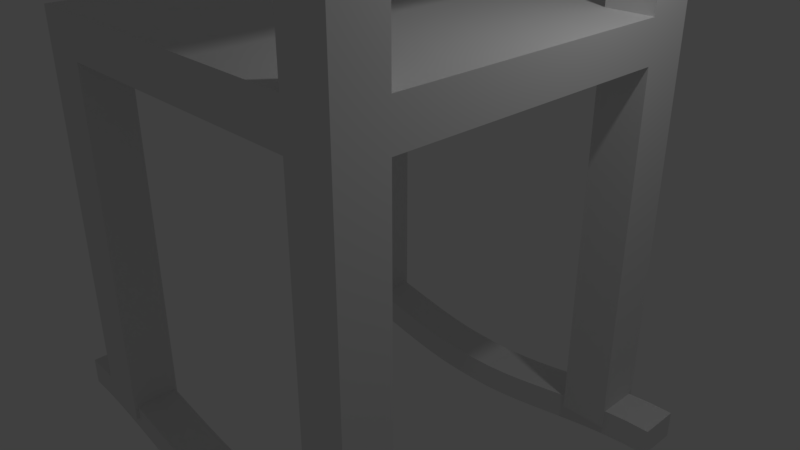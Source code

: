 # Source: skyline_dorm_chair.blend  (saved by Blender 2.79.0; exported with 4.5.12 LTS)
import bpy
from mathutils import Matrix  # noqa: F401  (used for matrix-valued properties, if any)

bpy.ops.wm.read_factory_settings(use_empty=True)
scene = bpy.context.scene
scene.name = 'Scene'

# ---- collections
col_collection_1 = bpy.data.collections.new('Collection 1'); scene.collection.children.link(col_collection_1)
col_collection_5 = bpy.data.collections.new('Collection 5'); scene.collection.children.link(col_collection_5)

# ---- materials (node trees are filled in below, after node groups)
mat_material = bpy.data.materials.new('Material')
mat_material.alpha_threshold = 0.0
mat_material.use_transparent_shadow = False
mat_material.roughness = 0.5
mat_material.line_color = (0.0, 0.0, 0.0, 1.0)

# ---- material node trees

# ---- world
world_world = bpy.data.worlds.new('World'); scene.world = world_world
world_world.color = (0.05088, 0.05088, 0.05088)
world_world.use_sun_shadow = False
world_world.sun_shadow_jitter_overblur = 0.0
world_world.cycles.sampling_method = 'MANUAL'

# ---- cameras
cam_camera = bpy.data.cameras.new('Camera')
cam_camera.clip_end = 100.0
cam_camera.lens = 35.0
cam_camera.sensor_width = 32.0
cam_camera.sensor_height = 18.0
cam_camera.ortho_scale = 7.314
cam_camera.dof.focus_distance = 0.0
cam_camera.dof.aperture_fstop = 128.0

# ---- lights
light_lamp = bpy.data.lights.new('Lamp', 'POINT')
light_lamp.transmission_factor = 0.0
light_lamp.cutoff_distance = 30.0
light_lamp.energy = 100.0
light_lamp.shadow_buffer_clip_start = 1.001
light_lamp.shadow_soft_size = 0.1
light_lamp.shadow_maximum_resolution = 0.006
light_lamp.use_absolute_resolution = True

# ---- meshes
me_cube_004 = bpy.data.meshes.new('Cube.004')
me_cube_004.from_pydata([(-1.0, -1.0, -1.0), (-1.0, -1.0, 1.0), (-1.0, 1.0, -1.0), (-1.0, 1.0, 1.0), (1.0, -1.0, -1.0), (1.0, -1.0, 1.0), (1.0, 1.0, -1.0), (1.0, 1.0, 1.0), (-21.56, 1.013, -8.404), (-21.56, 1.013, -8.015), (-21.56, 1.303, -8.404), (-21.56, 1.303, -8.015), (3.879, 1.013, -8.404), (3.879, 1.013, -8.015), (3.879, 1.303, -8.404), (3.879, 1.303, -8.015), (2.667, 1.303, -8.413), (1.456, 1.303, -8.442), (0.2443, 1.303, -8.485), (-0.9673, 1.303, -8.539), (-2.179, 1.303, -8.598), (-3.39, 1.303, -8.657), (-4.602, 1.303, -8.712), (-5.814, 1.303, -8.757), (-7.025, 1.303, -8.788), (-8.237, 1.303, -8.799), (-9.448, 1.303, -8.799), (-10.66, 1.303, -8.788), (-11.87, 1.303, -8.757), (-13.08, 1.303, -8.712), (-14.29, 1.303, -8.657), (-15.51, 1.303, -8.598), (-16.72, 1.303, -8.539), (-17.93, 1.303, -8.485), (-19.14, 1.303, -8.442), (-20.35, 1.303, -8.413), (-20.35, 1.303, -8.024), (-19.14, 1.303, -8.053), (-17.93, 1.303, -8.096), (-16.72, 1.303, -8.15), (-15.51, 1.303, -8.209), (-14.29, 1.303, -8.268), (-13.08, 1.303, -8.323), (-11.87, 1.303, -8.368), (-10.66, 1.303, -8.399), (-9.448, 1.303, -8.41), (-8.237, 1.303, -8.41), (-7.025, 1.303, -8.399), (-5.814, 1.303, -8.368), (-4.602, 1.303, -8.323), (-3.39, 1.303, -8.268), (-2.179, 1.303, -8.209), (-0.9673, 1.303, -8.15), (0.2443, 1.303, -8.096), (1.456, 1.303, -8.053), (2.667, 1.303, -8.024), (-20.35, 1.013, -8.413), (-19.14, 1.013, -8.442), (-17.93, 1.013, -8.485), (-16.72, 1.013, -8.539), (-15.51, 1.013, -8.598), (-14.29, 1.013, -8.657), (-13.08, 1.013, -8.712), (-11.87, 1.013, -8.757), (-10.66, 1.013, -8.788), (-9.448, 1.013, -8.799), (-8.237, 1.013, -8.799), (-7.025, 1.013, -8.788), (-5.814, 1.013, -8.757), (-4.602, 1.013, -8.712), (-3.39, 1.013, -8.657), (-2.179, 1.013, -8.598), (-0.9673, 1.013, -8.539), (0.2443, 1.013, -8.485), (1.456, 1.013, -8.442), (2.667, 1.013, -8.413), (2.667, 1.013, -8.024), (1.456, 1.013, -8.053), (0.2443, 1.013, -8.096), (-0.9673, 1.013, -8.15), (-2.179, 1.013, -8.209), (-3.39, 1.013, -8.268), (-4.602, 1.013, -8.323), (-5.814, 1.013, -8.368), (-7.025, 1.013, -8.399), (-8.237, 1.013, -8.41), (-9.448, 1.013, -8.41), (-10.66, 1.013, -8.399), (-11.87, 1.013, -8.368), (-13.08, 1.013, -8.323), (-14.29, 1.013, -8.268), (-15.51, 1.013, -8.209), (-16.72, 1.013, -8.15), (-17.93, 1.013, -8.096), (-19.14, 1.013, -8.053), (-20.35, 1.013, -8.024), (-21.56, -1.304, -8.383), (-21.56, -1.304, -7.994), (-21.56, -1.006, -8.383), (-21.56, -1.006, -7.994), (3.879, -1.304, -8.383), (3.879, -1.304, -7.994), (3.879, -1.006, -8.383), (3.879, -1.006, -7.994), (2.667, -1.006, -8.392), (1.456, -1.006, -8.421), (0.2443, -1.006, -8.465), (-0.9673, -1.006, -8.519), (-2.179, -1.006, -8.578), (-3.39, -1.006, -8.637), (-4.602, -1.006, -8.691), (-5.814, -1.006, -8.736), (-7.025, -1.006, -8.767), (-8.237, -1.006, -8.778), (-9.448, -1.006, -8.778), (-10.66, -1.006, -8.767), (-11.87, -1.006, -8.736), (-13.08, -1.006, -8.691), (-14.29, -1.006, -8.637), (-15.51, -1.006, -8.578), (-16.72, -1.006, -8.519), (-17.93, -1.006, -8.465), (-19.14, -1.006, -8.421), (-20.35, -1.006, -8.392), (-20.35, -1.006, -8.003), (-19.14, -1.006, -8.032), (-17.93, -1.006, -8.076), (-16.72, -1.006, -8.13), (-15.51, -1.006, -8.189), (-14.29, -1.006, -8.248), (-13.08, -1.006, -8.302), (-11.87, -1.006, -8.347), (-10.66, -1.006, -8.378), (-9.448, -1.006, -8.389), (-8.237, -1.006, -8.389), (-7.025, -1.006, -8.378), (-5.814, -1.006, -8.347), (-4.602, -1.006, -8.302), (-3.39, -1.006, -8.248), (-2.179, -1.006, -8.189), (-0.9673, -1.006, -8.13), (0.2443, -1.006, -8.076), (1.456, -1.006, -8.032), (2.667, -1.006, -8.003), (-20.35, -1.304, -8.392), (-19.14, -1.304, -8.421), (-17.93, -1.304, -8.465), (-16.72, -1.304, -8.519), (-15.51, -1.304, -8.578), (-14.29, -1.304, -8.637), (-13.08, -1.304, -8.691), (-11.87, -1.304, -8.736), (-10.66, -1.304, -8.767), (-9.448, -1.304, -8.778), (-8.237, -1.304, -8.778), (-7.025, -1.304, -8.767), (-5.814, -1.304, -8.736), (-4.602, -1.304, -8.691), (-3.39, -1.304, -8.637), (-2.179, -1.304, -8.578), (-0.9673, -1.304, -8.519), (0.2443, -1.304, -8.465), (1.456, -1.304, -8.421), (2.667, -1.304, -8.392), (2.667, -1.304, -8.003), (1.456, -1.304, -8.032), (0.2443, -1.304, -8.076), (-0.9673, -1.304, -8.13), (-2.179, -1.304, -8.189), (-3.39, -1.304, -8.248), (-4.602, -1.304, -8.302), (-5.814, -1.304, -8.347), (-7.025, -1.304, -8.378), (-8.237, -1.304, -8.389), (-9.448, -1.304, -8.389), (-10.66, -1.304, -8.378), (-11.87, -1.304, -8.347), (-13.08, -1.304, -8.302), (-14.29, -1.304, -8.248), (-15.51, -1.304, -8.189), (-16.72, -1.304, -8.13), (-17.93, -1.304, -8.076), (-19.14, -1.304, -8.032), (-20.35, -1.304, -8.003), (1.284, 1.328, -2.618), (1.284, -1.325, -2.618), (-19.18, -1.325, -2.618), (-19.18, 1.328, -2.618), (1.284, 1.328, -3.182), (1.284, -1.325, -3.182), (-19.18, -1.325, -3.182), (-19.18, 1.328, -3.182), (1.284, 0.001474, -3.182), (-8.949, 1.328, -3.182), (-8.949, -1.325, -3.182), (-19.18, 0.001475, -3.182), (-8.949, 0.001474, -3.182), (1.284, -0.6617, -3.182), (-14.07, 1.328, -3.182), (-14.07, -1.325, -3.182), (-19.18, 0.6647, -3.182), (1.284, 0.6647, -3.182), (-3.833, 1.328, -3.182), (-3.833, -1.325, -3.182), (-19.18, -0.6617, -3.182), (-8.949, -0.6617, -3.182), (-8.949, 0.6647, -3.182), (-3.833, 0.001474, -3.182), (-14.07, 0.001475, -3.182), (-14.07, 0.6647, -3.182), (-3.833, 0.6647, -3.182), (-3.833, -0.6617, -3.182), (-14.07, -0.6617, -3.182), (1.284, -0.9934, -3.182), (-16.62, 1.328, -3.182), (-16.62, -1.325, -3.182), (-19.18, 0.9963, -3.182), (1.284, 0.3331, -3.182), (-6.391, 1.328, -3.182), (-6.391, -1.325, -3.182), (-19.18, -0.3301, -3.182), (-8.949, -0.9934, -3.182), (-8.949, 0.3331, -3.182), (-1.274, 0.001474, -3.182), (-11.51, 0.001475, -3.182), (1.284, -0.3301, -3.182), (-11.51, 1.328, -3.182), (-11.51, -1.325, -3.182), (-19.18, 0.3331, -3.182), (1.284, 0.9963, -3.182), (-1.274, 1.328, -3.182), (-1.274, -1.325, -3.182), (-19.18, -0.9934, -3.182), (-8.949, -0.3301, -3.182), (-8.949, 0.9963, -3.182), (-6.391, 0.001474, -3.182), (-16.62, 0.001475, -3.182), (-14.07, 0.3331, -3.182), (-14.07, 0.9963, -3.182), (-11.51, 0.6647, -3.182), (-16.62, 0.6647, -3.182), (-3.833, 0.3331, -3.182), (-3.833, 0.9963, -3.182), (-1.274, 0.6647, -3.182), (-6.391, 0.6647, -3.182), (-3.833, -0.9934, -3.182), (-3.833, -0.3301, -3.182), (-1.274, -0.6617, -3.182), (-6.391, -0.6617, -3.182), (-14.07, -0.9934, -3.182), (-14.07, -0.3301, -3.182), (-11.51, -0.6617, -3.182), (-16.62, -0.6617, -3.182), (-16.62, -0.3301, -3.182), (-11.51, -0.3301, -3.182), (-11.51, -0.9934, -3.182), (-6.391, -0.3301, -3.182), (-1.274, -0.3301, -3.182), (-1.274, -0.9934, -3.182), (-6.391, 0.9963, -3.182), (-1.274, 0.9963, -3.182), (-1.274, 0.3331, -3.182), (-16.62, 0.9963, -3.182), (-11.51, 0.9963, -3.182), (-11.51, 0.3331, -3.182), (-16.62, 0.3331, -3.182), (-6.391, 0.3331, -3.182), (-6.391, -0.9934, -3.182), (-16.62, -0.9934, -3.182), (-16.62, -1.325, -8.332), (-19.18, -1.325, -8.332), (-19.18, -0.9934, -8.332), (-16.62, -0.9934, -8.332), (1.284, -0.9934, -8.323), (1.284, -1.325, -8.323), (-1.274, -1.325, -8.323), (-1.274, -0.9934, -8.323), (-16.62, 1.328, -8.323), (-19.18, 1.328, -8.323), (-19.18, 0.9963, -8.323), (-16.62, 0.9963, -8.323), (1.284, 1.328, -8.323), (1.284, 0.9963, -8.323), (-1.274, 1.328, -8.323), (-1.274, 0.9963, -8.323), (1.284, 0.001475, -2.618), (-8.949, 1.328, -2.618), (-8.949, -1.325, -2.618), (-19.18, 0.001475, -2.618), (-8.949, 0.001475, -2.618), (1.284, -0.6617, -2.618), (-14.07, 1.328, -2.618), (-14.07, -1.325, -2.618), (-19.18, 0.6647, -2.618), (1.284, 0.6647, -2.618), (-3.833, 1.328, -2.618), (-3.833, -1.325, -2.618), (-19.18, -0.6617, -2.618), (-14.07, 0.001475, -2.618), (-3.833, 0.001475, -2.618), (-8.949, 0.6647, -2.618), (-8.949, -0.6617, -2.618), (-3.833, -0.6617, -2.618), (-3.833, 0.6647, -2.618), (-14.07, 0.6647, -2.618), (-14.07, -0.6617, -2.618), (1.284, -0.9934, -2.618), (-16.62, 1.328, -2.618), (-16.62, -1.325, -2.618), (-19.18, 0.9963, -2.618), (1.284, 0.3331, -2.618), (-6.391, 1.328, -2.618), (-6.391, -1.325, -2.618), (-19.18, -0.3301, -2.618), (-16.62, 0.001475, -2.618), (-6.391, 0.001475, -2.618), (-8.949, 0.9963, -2.618), (-8.949, -0.3301, -2.618), (1.284, -0.3301, -2.618), (-11.51, 1.328, -2.618), (-11.51, -1.325, -2.618), (-19.18, 0.3331, -2.618), (1.284, 0.9963, -2.618), (-1.274, 1.328, -2.618), (-1.274, -1.325, -2.618), (-19.18, -0.9934, -2.618), (-11.51, 0.001475, -2.618), (-1.274, 0.001475, -2.618), (-8.949, 0.3331, -2.618), (-8.949, -0.9934, -2.618), (-6.391, -0.6617, -2.618), (-1.274, -0.6617, -2.618), (-3.833, -0.3301, -2.618), (-3.833, -0.9934, -2.618), (-6.391, 0.6647, -2.618), (-1.274, 0.6647, -2.618), (-3.833, 0.9963, -2.618), (-3.833, 0.3331, -2.618), (-16.62, 0.6647, -2.618), (-11.51, 0.6647, -2.618), (-14.07, 0.9963, -2.618), (-14.07, 0.3331, -2.618), (-16.62, -0.6617, -2.618), (-11.51, -0.6617, -2.618), (-14.07, -0.3301, -2.618), (-14.07, -0.9934, -2.618), (-11.51, -0.9934, -2.618), (-11.51, -0.3301, -2.618), (-16.62, -0.3301, -2.618), (-11.51, 0.3331, -2.618), (-11.51, 0.9963, -2.618), (-16.62, 0.9963, -2.618), (-1.274, 0.3331, -2.618), (-1.274, 0.9963, -2.618), (-6.391, 0.9963, -2.618), (-1.274, -0.9934, -2.618), (-1.274, -0.3301, -2.618), (-6.391, -0.3301, -2.618), (-6.391, -0.9934, -2.618), (-6.391, 0.3331, -2.618), (-16.62, 0.3331, -2.618), (-16.62, -0.9934, -2.618), (1.284, 1.328, 1.494), (1.284, 0.9963, 1.494), (-1.274, 1.328, 1.494), (-1.274, 0.9963, 1.494), (1.284, -0.9934, 1.494), (1.284, -1.325, 1.494), (-1.274, -1.325, 1.494), (-1.274, -0.9934, 1.494)], [], [(0, 1, 3, 2), (2, 3, 7, 6), (6, 7, 5, 4), (4, 5, 1, 0), (2, 6, 4, 0), (7, 3, 1, 5), (8, 9, 11, 10), (16, 55, 15, 14), (14, 15, 13, 12), (56, 95, 9, 8), (16, 14, 12, 75), (36, 11, 9, 95), (15, 55, 76, 13), (55, 54, 77, 76), (54, 53, 78, 77), (53, 52, 79, 78), (52, 51, 80, 79), (51, 50, 81, 80), (50, 49, 82, 81), (49, 48, 83, 82), (48, 47, 84, 83), (47, 46, 85, 84), (46, 45, 86, 85), (45, 44, 87, 86), (44, 43, 88, 87), (43, 42, 89, 88), (42, 41, 90, 89), (41, 40, 91, 90), (40, 39, 92, 91), (39, 38, 93, 92), (38, 37, 94, 93), (37, 36, 95, 94), (10, 35, 56, 8), (35, 34, 57, 56), (34, 33, 58, 57), (33, 32, 59, 58), (32, 31, 60, 59), (31, 30, 61, 60), (30, 29, 62, 61), (29, 28, 63, 62), (28, 27, 64, 63), (27, 26, 65, 64), (26, 25, 66, 65), (25, 24, 67, 66), (24, 23, 68, 67), (23, 22, 69, 68), (22, 21, 70, 69), (21, 20, 71, 70), (20, 19, 72, 71), (19, 18, 73, 72), (18, 17, 74, 73), (17, 16, 75, 74), (12, 13, 76, 75), (75, 76, 77, 74), (74, 77, 78, 73), (73, 78, 79, 72), (72, 79, 80, 71), (71, 80, 81, 70), (70, 81, 82, 69), (69, 82, 83, 68), (68, 83, 84, 67), (67, 84, 85, 66), (66, 85, 86, 65), (65, 86, 87, 64), (64, 87, 88, 63), (63, 88, 89, 62), (62, 89, 90, 61), (61, 90, 91, 60), (60, 91, 92, 59), (59, 92, 93, 58), (58, 93, 94, 57), (57, 94, 95, 56), (10, 11, 36, 35), (35, 36, 37, 34), (34, 37, 38, 33), (33, 38, 39, 32), (32, 39, 40, 31), (31, 40, 41, 30), (30, 41, 42, 29), (29, 42, 43, 28), (28, 43, 44, 27), (27, 44, 45, 26), (26, 45, 46, 25), (25, 46, 47, 24), (24, 47, 48, 23), (23, 48, 49, 22), (22, 49, 50, 21), (21, 50, 51, 20), (20, 51, 52, 19), (19, 52, 53, 18), (18, 53, 54, 17), (17, 54, 55, 16), (96, 97, 99, 98), (104, 143, 103, 102), (102, 103, 101, 100), (144, 183, 97, 96), (104, 102, 100, 163), (124, 99, 97, 183), (103, 143, 164, 101), (143, 142, 165, 164), (142, 141, 166, 165), (141, 140, 167, 166), (140, 139, 168, 167), (139, 138, 169, 168), (138, 137, 170, 169), (137, 136, 171, 170), (136, 135, 172, 171), (135, 134, 173, 172), (134, 133, 174, 173), (133, 132, 175, 174), (132, 131, 176, 175), (131, 130, 177, 176), (130, 129, 178, 177), (129, 128, 179, 178), (128, 127, 180, 179), (127, 126, 181, 180), (126, 125, 182, 181), (125, 124, 183, 182), (98, 123, 144, 96), (123, 122, 145, 144), (122, 121, 146, 145), (121, 120, 147, 146), (120, 119, 148, 147), (119, 118, 149, 148), (118, 117, 150, 149), (117, 116, 151, 150), (116, 115, 152, 151), (115, 114, 153, 152), (114, 113, 154, 153), (113, 112, 155, 154), (112, 111, 156, 155), (111, 110, 157, 156), (110, 109, 158, 157), (109, 108, 159, 158), (108, 107, 160, 159), (107, 106, 161, 160), (106, 105, 162, 161), (105, 104, 163, 162), (100, 101, 164, 163), (163, 164, 165, 162), (162, 165, 166, 161), (161, 166, 167, 160), (160, 167, 168, 159), (159, 168, 169, 158), (158, 169, 170, 157), (157, 170, 171, 156), (156, 171, 172, 155), (155, 172, 173, 154), (154, 173, 174, 153), (153, 174, 175, 152), (152, 175, 176, 151), (151, 176, 177, 150), (150, 177, 178, 149), (149, 178, 179, 148), (148, 179, 180, 147), (147, 180, 181, 146), (146, 181, 182, 145), (145, 182, 183, 144), (98, 99, 124, 123), (123, 124, 125, 122), (122, 125, 126, 121), (121, 126, 127, 120), (120, 127, 128, 119), (119, 128, 129, 118), (118, 129, 130, 117), (117, 130, 131, 116), (116, 131, 132, 115), (115, 132, 133, 114), (114, 133, 134, 113), (113, 134, 135, 112), (112, 135, 136, 111), (111, 136, 137, 110), (110, 137, 138, 109), (109, 138, 139, 108), (108, 139, 140, 107), (107, 140, 141, 106), (106, 141, 142, 105), (105, 142, 143, 104), (361, 308, 186, 325), (190, 215, 269, 270), (184, 188, 229, 201, 217, 192, 225, 197, 213, 189, 185, 306, 290, 318, 285, 310, 294, 322), (185, 189, 231, 203, 219, 194, 227, 199, 215, 190, 186, 308, 292, 320, 287, 312, 296, 324), (186, 190, 232, 204, 220, 195, 228, 200, 216, 191, 187, 309, 293, 321, 288, 313, 297, 325), (188, 184, 323, 295, 311, 286, 319, 291, 307, 187, 191, 214, 198, 226, 193, 218, 202, 230), (267, 221, 194, 219), (266, 222, 196, 235), (265, 228, 195, 236), (264, 237, 208, 224), (263, 238, 209, 239), (262, 216, 200, 240), (261, 241, 207, 223), (260, 242, 210, 243), (259, 234, 206, 244), (258, 245, 203, 231), (257, 246, 211, 247), (256, 233, 205, 248), (255, 249, 199, 227), (254, 250, 212, 251), (253, 220, 204, 252), (250, 253, 252, 212), (208, 236, 253, 250), (236, 195, 220, 253), (233, 254, 251, 205), (196, 224, 254, 233), (224, 208, 250, 254), (221, 255, 227, 194), (205, 251, 255, 221), (251, 212, 249, 255), (246, 256, 248, 211), (207, 235, 256, 246), (235, 196, 233, 256), (225, 257, 247, 197), (192, 223, 257, 225), (223, 207, 246, 257), (189, 213, 273, 274), (197, 247, 258, 213), (247, 211, 245, 258), (242, 259, 244, 210), (202, 218, 259, 242), (218, 193, 234, 259), (229, 260, 243, 201), (188, 230, 283, 281), (230, 202, 242, 260), (217, 261, 223, 192), (201, 243, 261, 217), (243, 210, 241, 261), (238, 262, 240, 209), (198, 214, 262, 238), (216, 262, 280, 279), (234, 263, 239, 206), (193, 226, 263, 234), (226, 198, 238, 263), (222, 264, 224, 196), (206, 239, 264, 222), (239, 209, 237, 264), (237, 265, 236, 208), (209, 240, 265, 237), (240, 200, 228, 265), (241, 266, 235, 207), (210, 244, 266, 241), (244, 206, 222, 266), (245, 267, 219, 203), (211, 248, 267, 245), (248, 205, 221, 267), (249, 268, 215, 199), (212, 252, 268, 249), (252, 204, 232, 268), (272, 271, 270, 269), (268, 232, 271, 272), (215, 268, 272, 269), (232, 190, 270, 271), (273, 276, 275, 274), (231, 189, 274, 275), (213, 258, 276, 273), (258, 231, 275, 276), (277, 278, 279, 280), (262, 214, 277, 280), (191, 216, 279, 278), (214, 191, 278, 277), (281, 283, 284, 282), (260, 229, 282, 284), (229, 188, 281, 282), (230, 260, 284, 283), (360, 314, 288, 321), (359, 315, 289, 328), (358, 312, 287, 329), (357, 330, 301, 317), (356, 331, 302, 332), (355, 324, 296, 333), (354, 334, 300, 316), (353, 335, 303, 336), (352, 327, 299, 337), (351, 338, 293, 309), (350, 339, 304, 340), (349, 326, 298, 341), (348, 342, 297, 313), (347, 343, 305, 344), (346, 320, 292, 345), (343, 346, 345, 305), (301, 329, 346, 343), (329, 287, 320, 346), (326, 347, 344, 298), (289, 317, 347, 326), (317, 301, 343, 347), (314, 348, 313, 288), (298, 344, 348, 314), (344, 305, 342, 348), (339, 349, 341, 304), (300, 328, 349, 339), (328, 289, 326, 349), (319, 350, 340, 291), (286, 316, 350, 319), (316, 300, 339, 350), (307, 351, 309, 187), (291, 340, 351, 307), (340, 304, 338, 351), (335, 352, 337, 303), (294, 310, 352, 335), (310, 285, 327, 352), (323, 353, 336, 295), (323, 184, 362, 364), (322, 294, 335, 353), (311, 354, 316, 286), (295, 336, 354, 311), (336, 303, 334, 354), (331, 355, 333, 302), (290, 306, 355, 331), (324, 355, 369, 368), (327, 356, 332, 299), (285, 318, 356, 327), (318, 290, 331, 356), (315, 357, 317, 289), (299, 332, 357, 315), (332, 302, 330, 357), (330, 358, 329, 301), (302, 333, 358, 330), (333, 296, 312, 358), (334, 359, 328, 300), (303, 337, 359, 334), (337, 299, 315, 359), (338, 360, 321, 293), (304, 341, 360, 338), (341, 298, 314, 360), (342, 361, 325, 297), (305, 345, 361, 342), (345, 292, 308, 361), (362, 363, 365, 364), (353, 323, 364, 365), (184, 322, 363, 362), (322, 353, 365, 363), (366, 367, 368, 369), (306, 185, 367, 366), (355, 306, 366, 369), (185, 324, 368, 367)])
me_cube_004.materials.append(mat_material)
me_cube_004.use_remesh_preserve_volume = False
me_cube_004.use_remesh_preserve_attributes = False
me_cube_004.use_mirror_vertex_groups = False
me_cube_004.update()

# ---- objects
ob_lamp = bpy.data.objects.new('Lamp', light_lamp)
ob_camera = bpy.data.objects.new('Camera', cam_camera)
ob_cube = bpy.data.objects.new('Cube', me_cube_004)

# ---- transforms, parenting, visibility, modifiers, constraints
ob_lamp.location = (4.076, 1.005, 5.904)
ob_lamp.rotation_euler = (0.6503, 0.05522, 1.866)
ob_lamp.lock_rotations_4d = False
ob_lamp.empty_display_type = 'ARROWS'
ob_lamp.color = (0.0, 0.0, 0.0, 0.0)
ob_lamp.lineart.crease_threshold = 0.0
ob_camera.location = (7.481, -6.508, 5.344)
ob_camera.rotation_euler = (1.109, 0.0, 0.8149)
ob_camera.lock_rotations_4d = False
ob_camera.empty_display_type = 'ARROWS'
ob_camera.color = (0.0, 0.0, 0.0, 0.0)
ob_camera.display_type = 'WIRE'
ob_camera.lineart.crease_threshold = 0.0
ob_cube.location = (2.21, -0.01595, 5.712)
ob_cube.scale = (0.2504, 1.931, 0.9726)
ob_cube.lineart.crease_threshold = 0.0

# ---- collection membership
col_collection_1.objects.link(ob_lamp)
col_collection_1.objects.link(ob_camera)
col_collection_5.objects.link(ob_cube)

# ---- scene / render settings (as saved in the file)
scene.camera = ob_camera
scene.frame_start = 1; scene.frame_end = 250; scene.frame_set(1)
scene.render.engine = 'BLENDER_EEVEE_NEXT'
scene.render.resolution_percentage = 50
scene.render.dither_intensity = 0.0
scene.cycles.use_denoising = False
scene.cycles.samples = 128
scene.cycles.sampling_pattern = 'TABULATED_SOBOL'
scene.cycles.use_adaptive_sampling = False
scene.cycles.use_light_tree = False
scene.cycles.blur_glossy = 0.0
scene.cycles.sample_clamp_indirect = 0.0
scene.view_settings.view_transform = 'Standard'
bpy.context.view_layer.update()
